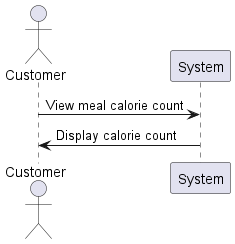

The diagram above was rendered by PlantUML. Its source (embedded in the PNG):
@startuml
actor Customer
Customer -> System: View meal calorie count
System -> Customer: Display calorie count
@enduml